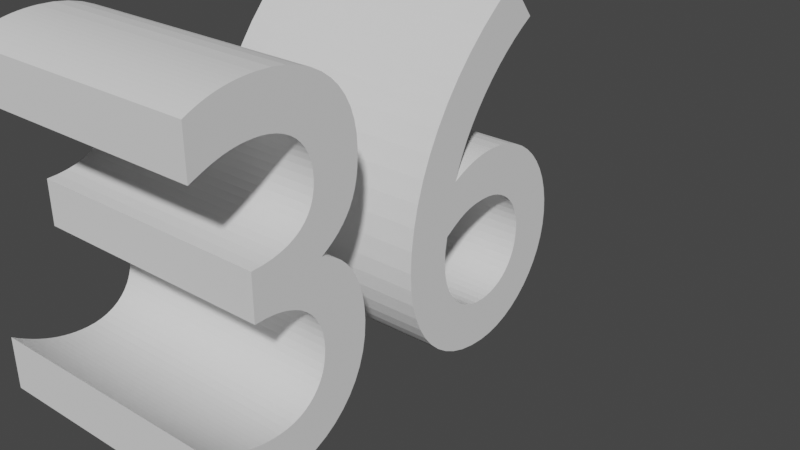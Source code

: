 # Source: 36text.blend  (saved by Blender 3.3.6; exported with 4.5.12 LTS)
import bpy
from mathutils import Matrix  # noqa: F401  (used for matrix-valued properties, if any)

bpy.ops.wm.read_factory_settings(use_empty=True)
scene = bpy.context.scene
scene.name = 'Scene'

# ---- collections
col_collection = bpy.data.collections.new('Collection'); scene.collection.children.link(col_collection)

# ---- world
world_world = bpy.data.worlds.new('World'); scene.world = world_world
world_world.use_nodes = True; world_world.node_tree.nodes.clear()
_N = world_world.node_tree.nodes; _L = world_world.node_tree.links
n0 = _N.new('ShaderNodeOutputWorld'); n0.name = 'World Output'; n0.location = (300, 300)
n1 = _N.new('ShaderNodeBackground'); n1.name = 'Background'; n1.location = (10, 300)
n1.inputs[0].default_value = (0.05088, 0.05088, 0.05088, 1.0)
_L.new(n1.outputs[0], n0.inputs[0])
n0.is_active_output = True
world_world.color = (0.05088, 0.05088, 0.05088)
world_world.use_sun_shadow = False
world_world.sun_shadow_jitter_overblur = 0.0

# ---- curves / text
txt_036 = bpy.data.curves.new('Текст.036', 'FONT')
txt_036.dimensions = '2D'
txt_036.body = '36'

# ---- objects
ob_x = bpy.data.objects.new('Текст', txt_036)

# ---- transforms, parenting, visibility, modifiers, constraints
ob_x.location = (0.0, 0.0, 0.0)
ob_x.rotation_euler = (1.571, 0.0, 1.571)
_m = ob_x.modifiers.new('Объёмность', 'SOLIDIFY')
_m.thickness = 0.5

# ---- collection membership
col_collection.objects.link(ob_x)

# ---- scene / render settings (as saved in the file)
scene.frame_start = 1; scene.frame_end = 250; scene.frame_set(3)
scene.render.engine = 'BLENDER_EEVEE_NEXT'
scene.cycles.sampling_pattern = 'TABULATED_SOBOL'
scene.cycles.use_light_tree = False
scene.view_settings.view_transform = 'Filmic'
bpy.context.view_layer.update()

# ---- added for rendering (the .blend has no active camera and no usable light): camera, sun
cam_auto = bpy.data.cameras.new('AutoCamera')
cam_auto.lens = 50.0
cam_auto.sensor_width = 36.0
cam_auto.clip_end = 1000.0
ob_auto_camera = bpy.data.objects.new('AutoCamera', cam_auto)
scene.collection.objects.link(ob_auto_camera)
ob_auto_camera.location = (1.05565, -0.752279, 1.18552)
ob_auto_camera.rotation_euler = (1.09748, -7.21219e-08, 0.694738)
scene.camera = ob_auto_camera
light_auto_sun = bpy.data.lights.new('AutoSun', 'SUN')
light_auto_sun.energy = 3.0
light_auto_sun.angle = 0.0523599
ob_auto_sun = bpy.data.objects.new('AutoSun', light_auto_sun)
scene.collection.objects.link(ob_auto_sun)
ob_auto_sun.rotation_euler = (0.872665, 0.174533, 0.523599)
bpy.context.view_layer.update()
